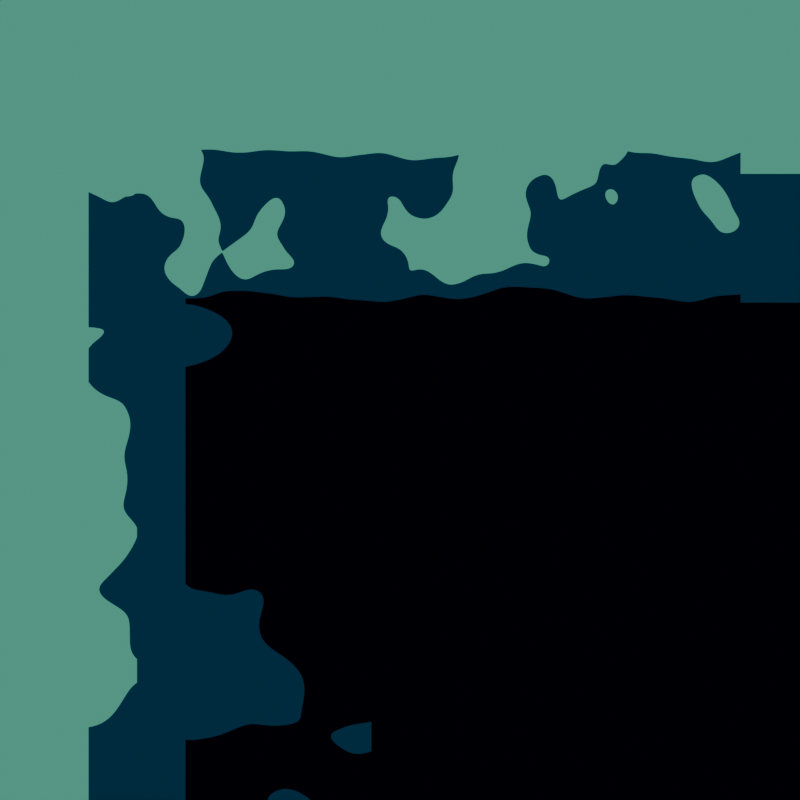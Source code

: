 # Source: brick.blend  (saved by Blender 4.0.36; exported with 4.5.12 LTS)
import bpy
from mathutils import Matrix  # noqa: F401  (used for matrix-valued properties, if any)

bpy.ops.wm.read_factory_settings(use_empty=True)
scene = bpy.context.scene
scene.name = 'Scene'

# ---- collections
col_collection = bpy.data.collections.new('Collection'); scene.collection.children.link(col_collection)

# ---- materials (node trees are filled in below, after node groups)
mat_topground = bpy.data.materials.new('TopGround')
mat_topground.alpha_threshold = 0.0
mat_topground.use_transparent_shadow = False
mat_topground.roughness = 0.5
mat_topground.line_color = (0.0, 0.0, 0.0, 1.0)
mat_bottomground = bpy.data.materials.new('BottomGround')
mat_bottomground.use_transparent_shadow = False
mat_cornerground = bpy.data.materials.new('CornerGround')
mat_cornerground.alpha_threshold = 0.0
mat_cornerground.use_transparent_shadow = False
mat_cornerground.roughness = 0.5
mat_cornerground.line_color = (0.0, 0.0, 0.0, 1.0)
mat_sideground = bpy.data.materials.new('SideGround')
mat_sideground.alpha_threshold = 0.0
mat_sideground.use_transparent_shadow = False
mat_sideground.roughness = 0.5
mat_sideground.line_color = (0.0, 0.0, 0.0, 1.0)
mat_cornerground_001 = bpy.data.materials.new('CornerGround.001')
mat_cornerground_001.alpha_threshold = 0.0
mat_cornerground_001.use_transparent_shadow = False
mat_cornerground_001.roughness = 0.5
mat_cornerground_001.line_color = (0.0, 0.0, 0.0, 1.0)

# ---- material node trees
mat_topground.use_nodes = True; mat_topground.node_tree.nodes.clear()
_N = mat_topground.node_tree.nodes; _L = mat_topground.node_tree.links
n0 = _N.new('ShaderNodeTexNoise'); n0.name = 'Noise Texture.002'; n0.location = (383, -1597)
n0.inputs[2].default_value = 2.24
n1 = _N.new('ShaderNodeMapping'); n1.name = 'Mapping.005'; n1.location = (203, -1637)
n1.inputs[1].default_value = (0.0, 2.43, -1.08)
n2 = _N.new('ShaderNodeTexCoord'); n2.name = 'Texture Coordinate.005'; n2.location = (23, -1637)
n3 = _N.new('ShaderNodeValToRGB'); n3.name = 'Color Ramp.003'; n3.location = (739, -1509)
n3.color_ramp.interpolation = 'CONSTANT'
while len(n3.color_ramp.elements) > 1: n3.color_ramp.elements.remove(n3.color_ramp.elements[-1])
n3.color_ramp.elements[0].position = 0.0; n3.color_ramp.elements[0].color = (1.0, 1.0, 1.0, 1.0)
_e = n3.color_ramp.elements.new(0.4145); _e.color = (0.0, 0.0, 0.0, 1.0)
n4 = _N.new('ShaderNodeTexWave'); n4.name = 'Wave Texture.001'; n4.location = (561, -1088)
n4.bands_direction = 'Z'
n4.inputs[1].default_value = 0.1
n5 = _N.new('ShaderNodeMix'); n5.name = 'Mix.004'; n5.location = (332, -1167)
n5.data_type = 'RGBA'
n6 = _N.new('ShaderNodeTexNoise'); n6.name = 'Noise Texture.003'; n6.location = (116, -1340)
n7 = _N.new('ShaderNodeTexCoord'); n7.name = 'Texture Coordinate.006'; n7.location = (-607, -986)
n8 = _N.new('ShaderNodeMapping'); n8.name = 'Mapping.006'; n8.location = (-427, -986)
n9 = _N.new('ShaderNodeMapping'); n9.name = 'Mapping.007'; n9.location = (-857, -1411)
n9.inputs[1].default_value = (0.0, -0.92, 0.07)
n10 = _N.new('ShaderNodeTexCoord'); n10.name = 'Texture Coordinate.007'; n10.location = (-1037, -1411)
n11 = _N.new('ShaderNodeMapping'); n11.name = 'Mapping.008'; n11.location = (-850, -1792)
n11.inputs[1].default_value = (0.0, -1.18, 0.07)
n12 = _N.new('ShaderNodeTexCoord'); n12.name = 'Texture Coordinate.008'; n12.location = (-1030, -1792)
n13 = _N.new('ShaderNodeTexChecker'); n13.name = 'Checker Texture.003'; n13.location = (-670, -1752)
n13.inputs[2].default_value = (0.0, 0.0, 0.0, 1.0)
n13.inputs[3].default_value = 0.92
n14 = _N.new('ShaderNodeMix'); n14.name = 'Mix.005'; n14.location = (-421, -1465)
n14.data_type = 'RGBA'
n14.blend_type = 'MULTIPLY'
n14.inputs[0].default_value = 1.0
n15 = _N.new('ShaderNodeVectorMath'); n15.name = 'Vector Math.001'; n15.location = (-58, -1240)
n15.operation = 'MULTIPLY'
n16 = _N.new('ShaderNodeValue'); n16.name = 'Value.001'; n16.location = (-232, -1260)
n16.outputs[0].default_value = 0.063
n17 = _N.new('ShaderNodeTexChecker'); n17.name = 'Checker Texture.002'; n17.location = (-677, -1371)
n17.inputs[2].default_value = (0.0, 0.0, 0.0, 1.0)
n17.inputs[3].default_value = 0.92
n18 = _N.new('ShaderNodeTexNoise'); n18.name = 'Noise Texture'; n18.location = (279, -528)
n19 = _N.new('ShaderNodeMapping'); n19.name = 'Mapping.001'; n19.location = (99, -568)
n19.inputs[1].default_value = (0.0, 0.08, -0.34)
n20 = _N.new('ShaderNodeTexCoord'); n20.name = 'Texture Coordinate.001'; n20.location = (-81, -568)
n21 = _N.new('ShaderNodeValToRGB'); n21.name = 'Color Ramp.001'; n21.location = (635, -440)
n21.color_ramp.interpolation = 'CONSTANT'
while len(n21.color_ramp.elements) > 1: n21.color_ramp.elements.remove(n21.color_ramp.elements[-1])
n21.color_ramp.elements[0].position = 0.0; n21.color_ramp.elements[0].color = (1.0, 1.0, 1.0, 1.0)
_e = n21.color_ramp.elements.new(0.4618); _e.color = (0.0, 0.0, 0.0, 1.0)
n22 = _N.new('ShaderNodeTexWave'); n22.name = 'Wave Texture'; n22.location = (457, -19)
n22.bands_direction = 'Z'
n22.inputs[1].default_value = 0.1
n23 = _N.new('ShaderNodeMix'); n23.name = 'Mix.002'; n23.location = (228, -98)
n23.data_type = 'RGBA'
n24 = _N.new('ShaderNodeTexNoise'); n24.name = 'Noise Texture.001'; n24.location = (12, -271)
n25 = _N.new('ShaderNodeTexCoord'); n25.name = 'Texture Coordinate.002'; n25.location = (-711, 83)
n26 = _N.new('ShaderNodeMapping'); n26.name = 'Mapping.002'; n26.location = (-531, 83)
n27 = _N.new('ShaderNodeMapping'); n27.name = 'Mapping.003'; n27.location = (-961, -342)
n27.inputs[1].default_value = (0.0, -0.92, 0.07)
n28 = _N.new('ShaderNodeTexCoord'); n28.name = 'Texture Coordinate.003'; n28.location = (-1141, -342)
n29 = _N.new('ShaderNodeTexChecker'); n29.name = 'Checker Texture'; n29.location = (-781, -302)
n29.inputs[2].default_value = (0.0, 0.0, 0.0, 1.0)
n29.inputs[3].default_value = 0.92
n30 = _N.new('ShaderNodeMapping'); n30.name = 'Mapping.004'; n30.location = (-954, -723)
n30.inputs[1].default_value = (0.0, -1.18, 0.07)
n31 = _N.new('ShaderNodeTexCoord'); n31.name = 'Texture Coordinate.004'; n31.location = (-1134, -723)
n32 = _N.new('ShaderNodeTexChecker'); n32.name = 'Checker Texture.001'; n32.location = (-774, -683)
n32.inputs[2].default_value = (0.0, 0.0, 0.0, 1.0)
n32.inputs[3].default_value = 0.92
n33 = _N.new('ShaderNodeMix'); n33.name = 'Mix.003'; n33.location = (-525, -396)
n33.data_type = 'RGBA'
n33.blend_type = 'MULTIPLY'
n33.inputs[0].default_value = 1.0
n34 = _N.new('ShaderNodeVectorMath'); n34.name = 'Vector Math'; n34.location = (-162, -171)
n34.operation = 'MULTIPLY'
n35 = _N.new('ShaderNodeValue'); n35.name = 'Value'; n35.location = (-336, -191)
n35.outputs[0].default_value = 0.133
n36 = _N.new('ShaderNodeValToRGB'); n36.name = 'Color Ramp.002'; n36.location = (987, 251)
n36.color_ramp.interpolation = 'CONSTANT'
while len(n36.color_ramp.elements) > 1: n36.color_ramp.elements.remove(n36.color_ramp.elements[-1])
n36.color_ramp.elements[0].position = 0.0; n36.color_ramp.elements[0].color = (0.0, 0.0, 0.0, 1.0)
_e = n36.color_ramp.elements.new(0.3345); _e.color = (1.0, 1.0, 1.0, 1.0)
n37 = _N.new('ShaderNodeValToRGB'); n37.name = 'Color Ramp'; n37.location = (744, -63)
n37.color_ramp.interpolation = 'CONSTANT'
while len(n37.color_ramp.elements) > 1: n37.color_ramp.elements.remove(n37.color_ramp.elements[-1])
n37.color_ramp.elements[0].position = 0.0; n37.color_ramp.elements[0].color = (0.0, 0.0, 0.0, 1.0)
_e = n37.color_ramp.elements.new(0.4909); _e.color = (1.0, 1.0, 1.0, 1.0)
n38 = _N.new('ShaderNodeMix'); n38.name = 'Mix'; n38.location = (1073, -195)
n38.data_type = 'RGBA'
n38.blend_type = 'ADD'
n38.clamp_result = True
n38.inputs[0].default_value = 1.0
n39 = _N.new('ShaderNodeMix'); n39.name = 'Mix.008'; n39.location = (1798, 99)
n39.data_type = 'RGBA'
n39.blend_type = 'MULTIPLY'
n39.inputs[0].default_value = 1.0
n39.inputs[7].default_value = (0.07037, 0.3278, 0.2345, 1.0)
n40 = _N.new('ShaderNodeMix'); n40.name = 'Mix.001'; n40.location = (1440, 124)
n40.data_type = 'RGBA'
n40.blend_type = 'MULTIPLY'
n40.inputs[0].default_value = 1.0
n41 = _N.new('ShaderNodeOutputMaterial'); n41.name = 'Material Output'; n41.location = (2829, -481)
n42 = _N.new('ShaderNodeMix'); n42.name = 'Mix.010'; n42.location = (2506, -547)
n42.data_type = 'RGBA'
n43 = _N.new('ShaderNodeMix'); n43.name = 'Mix.011'; n43.location = (2147, -745)
n43.data_type = 'RGBA'
n43.inputs[6].default_value = (0.001518, 0.0, 0.006048, 1.0)
n44 = _N.new('ShaderNodeMix'); n44.name = 'Mix.009'; n44.location = (1833, -864)
n44.data_type = 'RGBA'
n44.blend_type = 'MULTIPLY'
n44.inputs[0].default_value = 1.0
n44.inputs[7].default_value = (0.0, 0.02956, 0.06847, 1.0)
n45 = _N.new('ShaderNodeValToRGB'); n45.name = 'Color Ramp.004'; n45.location = (1076, -621)
n45.color_ramp.interpolation = 'CONSTANT'
while len(n45.color_ramp.elements) > 1: n45.color_ramp.elements.remove(n45.color_ramp.elements[-1])
n45.color_ramp.elements[0].position = 0.0; n45.color_ramp.elements[0].color = (0.0, 0.0, 0.0, 1.0)
_e = n45.color_ramp.elements.new(0.09818); _e.color = (1.0, 1.0, 1.0, 1.0)
n46 = _N.new('ShaderNodeValToRGB'); n46.name = 'Color Ramp.005'; n46.location = (912, -1059)
n46.color_ramp.interpolation = 'CONSTANT'
while len(n46.color_ramp.elements) > 1: n46.color_ramp.elements.remove(n46.color_ramp.elements[-1])
n46.color_ramp.elements[0].position = 0.0; n46.color_ramp.elements[0].color = (0.0, 0.0, 0.0, 1.0)
_e = n46.color_ramp.elements.new(0.2982); _e.color = (1.0, 1.0, 1.0, 1.0)
n47 = _N.new('ShaderNodeMix'); n47.name = 'Mix.006'; n47.location = (1309, -1189)
n47.data_type = 'RGBA'
n47.blend_type = 'ADD'
n47.clamp_result = True
n47.inputs[0].default_value = 1.0
n48 = _N.new('ShaderNodeMix'); n48.name = 'Mix.007'; n48.location = (1542, -704)
n48.data_type = 'RGBA'
n48.blend_type = 'MULTIPLY'
n48.inputs[0].default_value = 1.0
_L.new(n22.outputs[0], n37.inputs[0])
_L.new(n18.outputs[0], n21.inputs[0])
_L.new(n22.outputs[0], n36.inputs[0])
_L.new(n36.outputs[0], n40.inputs[6])
_L.new(n37.outputs[0], n38.inputs[6])
_L.new(n21.outputs[0], n38.inputs[7])
_L.new(n38.outputs[2], n40.inputs[7])
_L.new(n19.outputs[0], n18.inputs[0])
_L.new(n20.outputs[0], n19.inputs[0])
_L.new(n25.outputs[0], n26.inputs[0])
_L.new(n26.outputs[0], n23.inputs[4])
_L.new(n24.outputs[0], n23.inputs[7])
_L.new(n26.outputs[0], n23.inputs[6])
_L.new(n23.outputs[2], n22.inputs[0])
_L.new(n27.outputs[0], n29.inputs[0])
_L.new(n28.outputs[0], n27.inputs[0])
_L.new(n30.outputs[0], n32.inputs[0])
_L.new(n31.outputs[0], n30.inputs[0])
_L.new(n29.outputs[0], n33.inputs[6])
_L.new(n32.outputs[0], n33.inputs[7])
_L.new(n33.outputs[2], n34.inputs[1])
_L.new(n35.outputs[0], n34.inputs[0])
_L.new(n34.outputs[0], n23.inputs[0])
_L.new(n4.outputs[0], n46.inputs[0])
_L.new(n0.outputs[0], n3.inputs[0])
_L.new(n4.outputs[0], n45.inputs[0])
_L.new(n45.outputs[0], n48.inputs[6])
_L.new(n46.outputs[0], n47.inputs[6])
_L.new(n3.outputs[0], n47.inputs[7])
_L.new(n47.outputs[2], n48.inputs[7])
_L.new(n1.outputs[0], n0.inputs[0])
_L.new(n2.outputs[0], n1.inputs[0])
_L.new(n7.outputs[0], n8.inputs[0])
_L.new(n8.outputs[0], n5.inputs[4])
_L.new(n6.outputs[0], n5.inputs[7])
_L.new(n8.outputs[0], n5.inputs[6])
_L.new(n5.outputs[2], n4.inputs[0])
_L.new(n9.outputs[0], n17.inputs[0])
_L.new(n10.outputs[0], n9.inputs[0])
_L.new(n11.outputs[0], n13.inputs[0])
_L.new(n12.outputs[0], n11.inputs[0])
_L.new(n17.outputs[0], n14.inputs[6])
_L.new(n13.outputs[0], n14.inputs[7])
_L.new(n14.outputs[2], n15.inputs[1])
_L.new(n16.outputs[0], n15.inputs[0])
_L.new(n15.outputs[0], n5.inputs[0])
_L.new(n40.outputs[2], n39.inputs[6])
_L.new(n48.outputs[2], n44.inputs[6])
_L.new(n43.outputs[2], n42.inputs[6])
_L.new(n39.outputs[2], n42.inputs[7])
_L.new(n40.outputs[2], n42.inputs[0])
_L.new(n42.outputs[2], n41.inputs[0])
_L.new(n44.outputs[2], n43.inputs[7])
_L.new(n48.outputs[2], n43.inputs[0])
n41.is_active_output = True
mat_bottomground.use_nodes = True; mat_bottomground.node_tree.nodes.clear()
_N = mat_bottomground.node_tree.nodes; _L = mat_bottomground.node_tree.links
n0 = _N.new('ShaderNodeOutputMaterial'); n0.name = 'Material Output'; n0.location = (300, 300)
n1 = _N.new('ShaderNodeValToRGB'); n1.name = 'Color Ramp'; n1.location = (-8, 339)
n1.color_ramp.interpolation = 'CONSTANT'
while len(n1.color_ramp.elements) > 1: n1.color_ramp.elements.remove(n1.color_ramp.elements[-1])
n1.color_ramp.elements[0].position = 0.0; n1.color_ramp.elements[0].color = (0.001518, 0.0, 0.006048, 1.0)
_e = n1.color_ramp.elements.new(1.0); _e.color = (1.0, 1.0, 1.0, 1.0)
n0.is_active_output = True
mat_cornerground.use_nodes = True; mat_cornerground.node_tree.nodes.clear()
_N = mat_cornerground.node_tree.nodes; _L = mat_cornerground.node_tree.links
n0 = _N.new('ShaderNodeOutputMaterial'); n0.name = 'Material Output'; n0.location = (4035, -1201)
n1 = _N.new('ShaderNodeTexNoise'); n1.name = 'Noise Texture'; n1.location = (279, -528)
n2 = _N.new('ShaderNodeMapping'); n2.name = 'Mapping.001'; n2.location = (99, -568)
n2.inputs[1].default_value = (0.0, 0.08, -0.34)
n3 = _N.new('ShaderNodeTexCoord'); n3.name = 'Texture Coordinate.001'; n3.location = (-81, -568)
n4 = _N.new('ShaderNodeTexWave'); n4.name = 'Wave Texture'; n4.location = (457, -19)
n4.bands_direction = 'Z'
n4.inputs[1].default_value = 0.1
n5 = _N.new('ShaderNodeMix'); n5.name = 'Mix.002'; n5.location = (228, -98)
n5.data_type = 'RGBA'
n6 = _N.new('ShaderNodeTexNoise'); n6.name = 'Noise Texture.001'; n6.location = (12, -271)
n7 = _N.new('ShaderNodeTexCoord'); n7.name = 'Texture Coordinate.002'; n7.location = (-711, 83)
n8 = _N.new('ShaderNodeMapping'); n8.name = 'Mapping.002'; n8.location = (-531, 83)
n9 = _N.new('ShaderNodeMapping'); n9.name = 'Mapping.003'; n9.location = (-961, -342)
n9.inputs[1].default_value = (0.0, -0.92, 0.07)
n10 = _N.new('ShaderNodeTexCoord'); n10.name = 'Texture Coordinate.003'; n10.location = (-1141, -342)
n11 = _N.new('ShaderNodeTexChecker'); n11.name = 'Checker Texture'; n11.location = (-781, -302)
n11.inputs[2].default_value = (0.0, 0.0, 0.0, 1.0)
n11.inputs[3].default_value = 0.92
n12 = _N.new('ShaderNodeMix'); n12.name = 'Mix.003'; n12.location = (-525, -396)
n12.data_type = 'RGBA'
n12.blend_type = 'MULTIPLY'
n12.inputs[0].default_value = 1.0
n13 = _N.new('ShaderNodeVectorMath'); n13.name = 'Vector Math'; n13.location = (-162, -171)
n13.operation = 'MULTIPLY'
n14 = _N.new('ShaderNodeValue'); n14.name = 'Value'; n14.location = (-336, -191)
n14.outputs[0].default_value = 0.133
n15 = _N.new('ShaderNodeValToRGB'); n15.name = 'Color Ramp.002'; n15.location = (987, 251)
n15.color_ramp.interpolation = 'CONSTANT'
while len(n15.color_ramp.elements) > 1: n15.color_ramp.elements.remove(n15.color_ramp.elements[-1])
n15.color_ramp.elements[0].position = 0.0; n15.color_ramp.elements[0].color = (0.0, 0.0, 0.0, 1.0)
_e = n15.color_ramp.elements.new(0.3345); _e.color = (1.0, 1.0, 1.0, 1.0)
n16 = _N.new('ShaderNodeValToRGB'); n16.name = 'Color Ramp'; n16.location = (744, -63)
n16.color_ramp.interpolation = 'CONSTANT'
while len(n16.color_ramp.elements) > 1: n16.color_ramp.elements.remove(n16.color_ramp.elements[-1])
n16.color_ramp.elements[0].position = 0.0; n16.color_ramp.elements[0].color = (0.0, 0.0, 0.0, 1.0)
_e = n16.color_ramp.elements.new(0.4909); _e.color = (1.0, 1.0, 1.0, 1.0)
n17 = _N.new('ShaderNodeMix'); n17.name = 'Mix'; n17.location = (1073, -195)
n17.data_type = 'RGBA'
n17.blend_type = 'ADD'
n17.clamp_result = True
n17.inputs[0].default_value = 1.0
n18 = _N.new('ShaderNodeMapping'); n18.name = 'Mapping.004'; n18.location = (-954, -723)
n18.inputs[1].default_value = (0.0, -1.18, 0.07)
n19 = _N.new('ShaderNodeTexCoord'); n19.name = 'Texture Coordinate.004'; n19.location = (-1134, -723)
n20 = _N.new('ShaderNodeTexChecker'); n20.name = 'Checker Texture.001'; n20.location = (-774, -683)
n20.inputs[2].default_value = (0.0, 0.0, 0.0, 1.0)
n20.inputs[3].default_value = 0.92
n21 = _N.new('ShaderNodeMix'); n21.name = 'Mix.001'; n21.location = (1673, 173)
n21.data_type = 'RGBA'
n21.blend_type = 'MULTIPLY'
n21.inputs[0].default_value = 1.0
n22 = _N.new('ShaderNodeMix'); n22.name = 'Mix.008'; n22.location = (2444, 246)
n22.data_type = 'RGBA'
n22.blend_type = 'MULTIPLY'
n22.inputs[0].default_value = 1.0
n22.inputs[7].default_value = (0.07037, 0.3278, 0.2345, 1.0)
n23 = _N.new('ShaderNodeMix'); n23.name = 'Mix.012'; n23.location = (2196, -44)
n23.data_type = 'RGBA'
n23.blend_type = 'ADD'
n23.clamp_result = True
n23.inputs[0].default_value = 1.0
n24 = _N.new('ShaderNodeMapping'); n24.name = 'Mapping.009'; n24.location = (1165, -484)
n24.inputs[1].default_value = (0.0, -1.2, 0.07)
n25 = _N.new('ShaderNodeTexCoord'); n25.name = 'Texture Coordinate.009'; n25.location = (985, -484)
n26 = _N.new('ShaderNodeValToRGB'); n26.name = 'Color Ramp.001'; n26.location = (635, -440)
n26.color_ramp.interpolation = 'CONSTANT'
while len(n26.color_ramp.elements) > 1: n26.color_ramp.elements.remove(n26.color_ramp.elements[-1])
n26.color_ramp.elements[0].position = 0.0; n26.color_ramp.elements[0].color = (1.0, 1.0, 1.0, 1.0)
_e = n26.color_ramp.elements.new(0.4618); _e.color = (0.0, 0.0, 0.0, 1.0)
n27 = _N.new('ShaderNodeTexCoord'); n27.name = 'Texture Coordinate.011'; n27.location = (950, -1619)
n28 = _N.new('ShaderNodeTexNoise'); n28.name = 'Noise Texture.004'; n28.location = (895, -1362)
n28.inputs[2].default_value = 2.98
n29 = _N.new('ShaderNodeMix'); n29.name = 'Mix.014'; n29.location = (1780, -1219)
n29.data_type = 'RGBA'
n29.blend_type = 'MULTIPLY'
n29.clamp_result = True
n29.inputs[0].default_value = 1.0
n30 = _N.new('ShaderNodeTexCoord'); n30.name = 'Texture Coordinate.012'; n30.location = (-78, -925)
n31 = _N.new('ShaderNodeMapping'); n31.name = 'Mapping.012'; n31.location = (102, -925)
n31.inputs[1].default_value = (0.0, -2.11, 0.04)
n31.inputs[2].default_value = (1.571, 0.0, 0.0)
n32 = _N.new('ShaderNodeTexChecker'); n32.name = 'Checker Texture.007'; n32.location = (327, -924)
n32.inputs[1].default_value = (1.0, 1.0, 1.0, 1.0)
n32.inputs[2].default_value = (0.0, 0.0, 0.0, 1.0)
n32.inputs[3].default_value = 0.92
n33 = _N.new('ShaderNodeTexCoord'); n33.name = 'Texture Coordinate'; n33.location = (37, -1689)
n34 = _N.new('ShaderNodeTexCoord'); n34.name = 'Texture Coordinate.013'; n34.location = (-78, -1299)
n35 = _N.new('ShaderNodeMapping'); n35.name = 'Mapping.013'; n35.location = (102, -1299)
n35.inputs[1].default_value = (0.0, -0.16, 0.04)
n35.inputs[2].default_value = (1.571, 0.0, 0.0)
n36 = _N.new('ShaderNodeTexChecker'); n36.name = 'Checker Texture.008'; n36.location = (327, -1297)
n36.inputs[1].default_value = (1.0, 1.0, 1.0, 1.0)
n36.inputs[2].default_value = (0.0, 0.0, 0.0, 1.0)
n36.inputs[3].default_value = 0.92
n37 = _N.new('ShaderNodeVectorMath'); n37.name = 'Vector Math.002'; n37.location = (1058, -858)
n37.operation = 'MULTIPLY'
n38 = _N.new('ShaderNodeValue'); n38.name = 'Value.002'; n38.location = (839, -1048)
n38.outputs[0].default_value = 0.1
n39 = _N.new('ShaderNodeMix'); n39.name = 'Mix.016'; n39.location = (584, -1056)
n39.data_type = 'RGBA'
n39.blend_type = 'MULTIPLY'
n39.clamp_result = True
n39.inputs[0].default_value = 1.0
n40 = _N.new('ShaderNodeMix'); n40.name = 'Mix.017'; n40.location = (1532, -449)
n40.data_type = 'RGBA'
n40.clamp_factor = False
n40.inputs[0].default_value = 0.0
n41 = _N.new('ShaderNodeTexChecker'); n41.name = 'Checker Texture.004'; n41.location = (1729, -403)
n41.inputs[1].default_value = (0.0, 0.0, 0.0, 1.0)
n41.inputs[2].default_value = (1.0, 1.0, 1.0, 1.0)
n41.inputs[3].default_value = 0.92
n42 = _N.new('ShaderNodeTexNoise'); n42.name = 'Noise Texture.006'; n42.location = (1367, -698)
n43 = _N.new('ShaderNodeTexChecker'); n43.name = 'Checker Texture.006'; n43.location = (1354, -1551)
n43.inputs[1].default_value = (0.0, 0.0, 0.0, 1.0)
n43.inputs[2].default_value = (1.0, 1.0, 1.0, 1.0)
n43.inputs[3].default_value = 0.92
n44 = _N.new('ShaderNodeValToRGB'); n44.name = 'Color Ramp.006'; n44.location = (1120, -1352)
n44.color_ramp.interpolation = 'CONSTANT'
while len(n44.color_ramp.elements) > 1: n44.color_ramp.elements.remove(n44.color_ramp.elements[-1])
n44.color_ramp.elements[0].position = 0.0; n44.color_ramp.elements[0].color = (0.0, 0.0, 0.0, 1.0)
_e = n44.color_ramp.elements.new(0.5491); _e.color = (1.0, 1.0, 1.0, 1.0)
n45 = _N.new('ShaderNodeMapping'); n45.name = 'Mapping.011'; n45.location = (1130, -1619)
n45.inputs[1].default_value = (0.0, -1.26, 0.07)
n46 = _N.new('ShaderNodeMix'); n46.name = 'Mix.015'; n46.location = (1996, -433)
n46.data_type = 'RGBA'
n46.blend_type = 'ADD'
n46.clamp_result = True
n46.inputs[0].default_value = 1.0
n47 = _N.new('ShaderNodeMapping'); n47.name = 'Mapping'; n47.location = (363, -1677)
n47.inputs[1].default_value = (0.0, 4.16, -0.51)
n47.inputs[3].default_value = (1.0, 1.0, 1.23)
n48 = _N.new('ShaderNodeTexNoise'); n48.name = 'Noise Texture.002'; n48.location = (-38, -2959)
n49 = _N.new('ShaderNodeMapping'); n49.name = 'Mapping.005'; n49.location = (-218, -2999)
n49.inputs[1].default_value = (0.0, 0.08, -0.34)
n50 = _N.new('ShaderNodeTexCoord'); n50.name = 'Texture Coordinate.005'; n50.location = (-398, -2999)
n51 = _N.new('ShaderNodeMix'); n51.name = 'Mix.004'; n51.location = (-88, -2529)
n51.data_type = 'RGBA'
n52 = _N.new('ShaderNodeTexNoise'); n52.name = 'Noise Texture.003'; n52.location = (-305, -2702)
n53 = _N.new('ShaderNodeTexCoord'); n53.name = 'Texture Coordinate.006'; n53.location = (-1028, -2348)
n54 = _N.new('ShaderNodeMapping'); n54.name = 'Mapping.006'; n54.location = (-848, -2348)
n55 = _N.new('ShaderNodeMapping'); n55.name = 'Mapping.007'; n55.location = (-1278, -2773)
n55.inputs[1].default_value = (0.0, -0.92, 0.07)
n56 = _N.new('ShaderNodeTexCoord'); n56.name = 'Texture Coordinate.007'; n56.location = (-1458, -2773)
n57 = _N.new('ShaderNodeTexChecker'); n57.name = 'Checker Texture.002'; n57.location = (-1098, -2733)
n57.inputs[2].default_value = (0.0, 0.0, 0.0, 1.0)
n57.inputs[3].default_value = 0.92
n58 = _N.new('ShaderNodeMix'); n58.name = 'Mix.005'; n58.location = (-841, -2828)
n58.data_type = 'RGBA'
n58.blend_type = 'MULTIPLY'
n58.inputs[0].default_value = 1.0
n59 = _N.new('ShaderNodeVectorMath'); n59.name = 'Vector Math.001'; n59.location = (-478, -2603)
n59.operation = 'MULTIPLY'
n60 = _N.new('ShaderNodeValue'); n60.name = 'Value.001'; n60.location = (-652, -2623)
n60.outputs[0].default_value = 0.133
n61 = _N.new('ShaderNodeValToRGB'); n61.name = 'Color Ramp.003'; n61.location = (671, -2180)
n61.color_ramp.interpolation = 'CONSTANT'
while len(n61.color_ramp.elements) > 1: n61.color_ramp.elements.remove(n61.color_ramp.elements[-1])
n61.color_ramp.elements[0].position = 0.0; n61.color_ramp.elements[0].color = (0.0, 0.0, 0.0, 1.0)
_e = n61.color_ramp.elements.new(0.3345); _e.color = (1.0, 1.0, 1.0, 1.0)
n62 = _N.new('ShaderNodeMapping'); n62.name = 'Mapping.008'; n62.location = (-1271, -3154)
n62.inputs[1].default_value = (0.0, -1.18, 0.07)
n63 = _N.new('ShaderNodeTexCoord'); n63.name = 'Texture Coordinate.008'; n63.location = (-1451, -3154)
n64 = _N.new('ShaderNodeTexChecker'); n64.name = 'Checker Texture.003'; n64.location = (-1091, -3114)
n64.inputs[2].default_value = (0.0, 0.0, 0.0, 1.0)
n64.inputs[3].default_value = 0.92
n65 = _N.new('ShaderNodeMapping'); n65.name = 'Mapping.010'; n65.location = (849, -2916)
n65.inputs[1].default_value = (0.0, -1.32, 0.07)
n66 = _N.new('ShaderNodeTexCoord'); n66.name = 'Texture Coordinate.010'; n66.location = (669, -2916)
n67 = _N.new('ShaderNodeTexCoord'); n67.name = 'Texture Coordinate.014'; n67.location = (633, -4051)
n68 = _N.new('ShaderNodeTexNoise'); n68.name = 'Noise Texture.005'; n68.location = (578, -3793)
n68.inputs[2].default_value = 3.18
n69 = _N.new('ShaderNodeTexCoord'); n69.name = 'Texture Coordinate.015'; n69.location = (-394, -3356)
n70 = _N.new('ShaderNodeMapping'); n70.name = 'Mapping.014'; n70.location = (-214, -3356)
n70.inputs[1].default_value = (0.0, -2.11, 0.04)
n70.inputs[2].default_value = (1.571, 0.0, 0.0)
n71 = _N.new('ShaderNodeTexChecker'); n71.name = 'Checker Texture.009'; n71.location = (10, -3355)
n71.inputs[1].default_value = (1.0, 1.0, 1.0, 1.0)
n71.inputs[2].default_value = (0.0, 0.0, 0.0, 1.0)
n71.inputs[3].default_value = 0.92
n72 = _N.new('ShaderNodeTexCoord'); n72.name = 'Texture Coordinate.016'; n72.location = (-280, -4121)
n73 = _N.new('ShaderNodeTexCoord'); n73.name = 'Texture Coordinate.017'; n73.location = (-394, -3730)
n74 = _N.new('ShaderNodeMapping'); n74.name = 'Mapping.015'; n74.location = (-214, -3730)
n74.inputs[1].default_value = (0.0, -0.16, 0.04)
n74.inputs[2].default_value = (1.571, 0.0, 0.0)
n75 = _N.new('ShaderNodeTexChecker'); n75.name = 'Checker Texture.010'; n75.location = (11, -3729)
n75.inputs[1].default_value = (1.0, 1.0, 1.0, 1.0)
n75.inputs[2].default_value = (0.0, 0.0, 0.0, 1.0)
n75.inputs[3].default_value = 0.92
n76 = _N.new('ShaderNodeVectorMath'); n76.name = 'Vector Math.003'; n76.location = (742, -3289)
n76.operation = 'MULTIPLY'
n77 = _N.new('ShaderNodeValue'); n77.name = 'Value.003'; n77.location = (523, -3480)
n77.outputs[0].default_value = 0.1
n78 = _N.new('ShaderNodeMix'); n78.name = 'Mix.019'; n78.location = (268, -3488)
n78.data_type = 'RGBA'
n78.blend_type = 'MULTIPLY'
n78.clamp_result = True
n78.inputs[0].default_value = 1.0
n79 = _N.new('ShaderNodeMix'); n79.name = 'Mix.020'; n79.location = (1215, -2881)
n79.data_type = 'RGBA'
n79.clamp_factor = False
n79.inputs[0].default_value = 0.0
n80 = _N.new('ShaderNodeTexChecker'); n80.name = 'Checker Texture.005'; n80.location = (1412, -2835)
n80.inputs[1].default_value = (0.0, 0.0, 0.0, 1.0)
n80.inputs[2].default_value = (1.0, 1.0, 1.0, 1.0)
n80.inputs[3].default_value = 0.92
n81 = _N.new('ShaderNodeTexNoise'); n81.name = 'Noise Texture.007'; n81.location = (1051, -3130)
n82 = _N.new('ShaderNodeMapping'); n82.name = 'Mapping.016'; n82.location = (813, -4051)
n82.inputs[1].default_value = (0.0, -1.55, 0.07)
n83 = _N.new('ShaderNodeMapping'); n83.name = 'Mapping.017'; n83.location = (47, -4109)
n83.inputs[1].default_value = (0.0, 3.27, -0.29)
n83.inputs[3].default_value = (1.0, 1.0, 1.23)
n84 = _N.new('ShaderNodeValToRGB'); n84.name = 'Color Ramp.007'; n84.location = (806, -3783)
n84.color_ramp.interpolation = 'CONSTANT'
while len(n84.color_ramp.elements) > 1: n84.color_ramp.elements.remove(n84.color_ramp.elements[-1])
n84.color_ramp.elements[0].position = 0.0; n84.color_ramp.elements[0].color = (0.0, 0.0, 0.0, 1.0)
_e = n84.color_ramp.elements.new(0.5455); _e.color = (1.0, 1.0, 1.0, 1.0)
n85 = _N.new('ShaderNodeTexChecker'); n85.name = 'Checker Texture.011'; n85.location = (1038, -3983)
n85.inputs[1].default_value = (0.0, 0.0, 0.0, 1.0)
n85.inputs[2].default_value = (1.0, 1.0, 1.0, 1.0)
n85.inputs[3].default_value = 0.92
n86 = _N.new('ShaderNodeMix'); n86.name = 'Mix.018'; n86.location = (1463, -3651)
n86.data_type = 'RGBA'
n86.blend_type = 'MULTIPLY'
n86.clamp_result = True
n86.inputs[0].default_value = 1.0
n87 = _N.new('ShaderNodeMix'); n87.name = 'Mix.021'; n87.location = (1680, -2864)
n87.data_type = 'RGBA'
n87.blend_type = 'ADD'
n87.clamp_result = True
n87.inputs[0].default_value = 1.0
n88 = _N.new('ShaderNodeMix'); n88.name = 'Mix.011'; n88.location = (2963, -1941)
n88.data_type = 'RGBA'
n88.inputs[6].default_value = (0.0003035, 0.0, 0.003035, 1.0)
n89 = _N.new('ShaderNodeTexWave'); n89.name = 'Wave Texture.001'; n89.location = (140, -2450)
n89.bands_direction = 'Z'
n89.inputs[1].default_value = 0.1
n90 = _N.new('ShaderNodeValToRGB'); n90.name = 'Color Ramp.004'; n90.location = (427, -2494)
n90.color_ramp.interpolation = 'CONSTANT'
while len(n90.color_ramp.elements) > 1: n90.color_ramp.elements.remove(n90.color_ramp.elements[-1])
n90.color_ramp.elements[0].position = 0.0; n90.color_ramp.elements[0].color = (0.0, 0.0, 0.0, 1.0)
_e = n90.color_ramp.elements.new(0.3018); _e.color = (1.0, 1.0, 1.0, 1.0)
n91 = _N.new('ShaderNodeValToRGB'); n91.name = 'Color Ramp.005'; n91.location = (318, -2871)
n91.color_ramp.interpolation = 'CONSTANT'
while len(n91.color_ramp.elements) > 1: n91.color_ramp.elements.remove(n91.color_ramp.elements[-1])
n91.color_ramp.elements[0].position = 0.0; n91.color_ramp.elements[0].color = (1.0, 1.0, 1.0, 1.0)
_e = n91.color_ramp.elements.new(0.4618); _e.color = (0.0, 0.0, 0.0, 1.0)
n92 = _N.new('ShaderNodeMix'); n92.name = 'Mix.006'; n92.location = (756, -2626)
n92.data_type = 'RGBA'
n92.blend_type = 'ADD'
n92.clamp_result = True
n92.inputs[0].default_value = 1.0
n93 = _N.new('ShaderNodeMix'); n93.name = 'Mix.007'; n93.location = (1356, -2259)
n93.data_type = 'RGBA'
n93.blend_type = 'MULTIPLY'
n93.inputs[0].default_value = 1.0
n94 = _N.new('ShaderNodeMix'); n94.name = 'Mix.013'; n94.location = (1879, -2476)
n94.data_type = 'RGBA'
n94.blend_type = 'ADD'
n94.clamp_result = True
n94.inputs[0].default_value = 1.0
n95 = _N.new('ShaderNodeMix'); n95.name = 'Mix.009'; n95.location = (2127, -2185)
n95.data_type = 'RGBA'
n95.blend_type = 'MULTIPLY'
n95.inputs[0].default_value = 1.0
n95.inputs[7].default_value = (0.0, 0.02732, 0.05781, 1.0)
n96 = _N.new('ShaderNodeMix'); n96.name = 'Mix.010'; n96.location = (3713, -1268)
n96.data_type = 'RGBA'
_L.new(n4.outputs[0], n16.inputs[0])
_L.new(n1.outputs[0], n26.inputs[0])
_L.new(n4.outputs[0], n15.inputs[0])
_L.new(n15.outputs[0], n21.inputs[6])
_L.new(n16.outputs[0], n17.inputs[6])
_L.new(n26.outputs[0], n17.inputs[7])
_L.new(n17.outputs[2], n21.inputs[7])
_L.new(n2.outputs[0], n1.inputs[0])
_L.new(n3.outputs[0], n2.inputs[0])
_L.new(n7.outputs[0], n8.inputs[0])
_L.new(n8.outputs[0], n5.inputs[4])
_L.new(n6.outputs[0], n5.inputs[7])
_L.new(n8.outputs[0], n5.inputs[6])
_L.new(n5.outputs[2], n4.inputs[0])
_L.new(n9.outputs[0], n11.inputs[0])
_L.new(n10.outputs[0], n9.inputs[0])
_L.new(n18.outputs[0], n20.inputs[0])
_L.new(n19.outputs[0], n18.inputs[0])
_L.new(n11.outputs[0], n12.inputs[6])
_L.new(n20.outputs[0], n12.inputs[7])
_L.new(n12.outputs[2], n13.inputs[1])
_L.new(n14.outputs[0], n13.inputs[0])
_L.new(n13.outputs[0], n5.inputs[0])
_L.new(n22.outputs[2], n96.inputs[7])
_L.new(n25.outputs[0], n24.inputs[0])
_L.new(n21.outputs[2], n23.inputs[6])
_L.new(n23.outputs[2], n22.inputs[6])
_L.new(n23.outputs[2], n96.inputs[0])
_L.new(n28.outputs[0], n44.inputs[0])
_L.new(n47.outputs[0], n28.inputs[0])
_L.new(n33.outputs[0], n47.inputs[0])
_L.new(n27.outputs[0], n45.inputs[0])
_L.new(n44.outputs[0], n29.inputs[6])
_L.new(n43.outputs[0], n29.inputs[7])
_L.new(n41.outputs[0], n46.inputs[6])
_L.new(n29.outputs[2], n46.inputs[7])
_L.new(n46.outputs[2], n23.inputs[7])
_L.new(n42.outputs[0], n40.inputs[7])
_L.new(n45.outputs[0], n43.inputs[0])
_L.new(n40.outputs[2], n41.inputs[0])
_L.new(n24.outputs[0], n40.inputs[6])
_L.new(n30.outputs[0], n31.inputs[0])
_L.new(n31.outputs[0], n32.inputs[0])
_L.new(n38.outputs[0], n37.inputs[1])
_L.new(n34.outputs[0], n35.inputs[0])
_L.new(n35.outputs[0], n36.inputs[0])
_L.new(n32.outputs[0], n39.inputs[6])
_L.new(n36.outputs[0], n39.inputs[7])
_L.new(n39.outputs[2], n37.inputs[0])
_L.new(n89.outputs[0], n90.inputs[0])
_L.new(n48.outputs[0], n91.inputs[0])
_L.new(n89.outputs[0], n61.inputs[0])
_L.new(n61.outputs[0], n93.inputs[6])
_L.new(n90.outputs[0], n92.inputs[6])
_L.new(n91.outputs[0], n92.inputs[7])
_L.new(n92.outputs[2], n93.inputs[7])
_L.new(n49.outputs[0], n48.inputs[0])
_L.new(n50.outputs[0], n49.inputs[0])
_L.new(n53.outputs[0], n54.inputs[0])
_L.new(n54.outputs[0], n51.inputs[4])
_L.new(n52.outputs[0], n51.inputs[7])
_L.new(n54.outputs[0], n51.inputs[6])
_L.new(n51.outputs[2], n89.inputs[0])
_L.new(n55.outputs[0], n57.inputs[0])
_L.new(n56.outputs[0], n55.inputs[0])
_L.new(n62.outputs[0], n64.inputs[0])
_L.new(n63.outputs[0], n62.inputs[0])
_L.new(n57.outputs[0], n58.inputs[6])
_L.new(n64.outputs[0], n58.inputs[7])
_L.new(n58.outputs[2], n59.inputs[1])
_L.new(n60.outputs[0], n59.inputs[0])
_L.new(n59.outputs[0], n51.inputs[0])
_L.new(n66.outputs[0], n65.inputs[0])
_L.new(n93.outputs[2], n94.inputs[6])
_L.new(n94.outputs[2], n95.inputs[6])
_L.new(n68.outputs[0], n84.inputs[0])
_L.new(n83.outputs[0], n68.inputs[0])
_L.new(n72.outputs[0], n83.inputs[0])
_L.new(n67.outputs[0], n82.inputs[0])
_L.new(n84.outputs[0], n86.inputs[6])
_L.new(n85.outputs[0], n86.inputs[7])
_L.new(n80.outputs[0], n87.inputs[6])
_L.new(n86.outputs[2], n87.inputs[7])
_L.new(n87.outputs[2], n94.inputs[7])
_L.new(n81.outputs[0], n79.inputs[7])
_L.new(n82.outputs[0], n85.inputs[0])
_L.new(n79.outputs[2], n80.inputs[0])
_L.new(n65.outputs[0], n79.inputs[6])
_L.new(n69.outputs[0], n70.inputs[0])
_L.new(n70.outputs[0], n71.inputs[0])
_L.new(n77.outputs[0], n76.inputs[1])
_L.new(n73.outputs[0], n74.inputs[0])
_L.new(n74.outputs[0], n75.inputs[0])
_L.new(n71.outputs[0], n78.inputs[6])
_L.new(n75.outputs[0], n78.inputs[7])
_L.new(n78.outputs[2], n76.inputs[0])
_L.new(n94.outputs[2], n88.inputs[0])
_L.new(n95.outputs[2], n88.inputs[7])
_L.new(n88.outputs[2], n96.inputs[6])
_L.new(n96.outputs[2], n0.inputs[0])
n0.is_active_output = True
mat_sideground.use_nodes = True; mat_sideground.node_tree.nodes.clear()
_N = mat_sideground.node_tree.nodes; _L = mat_sideground.node_tree.links
n0 = _N.new('ShaderNodeOutputMaterial'); n0.name = 'Material Output'; n0.location = (1785, 3455)
n1 = _N.new('ShaderNodeMix'); n1.name = 'Mix.012'; n1.location = (490, 3657)
n1.data_type = 'RGBA'
n1.blend_type = 'ADD'
n1.clamp_result = True
n1.inputs[0].default_value = 1.0
n2 = _N.new('ShaderNodeTexNoise'); n2.name = 'Noise Texture'; n2.location = (-1230, 3103)
n3 = _N.new('ShaderNodeMapping'); n3.name = 'Mapping.001'; n3.location = (-1410, 3063)
n3.inputs[1].default_value = (0.0, 0.08, -0.34)
n4 = _N.new('ShaderNodeTexCoord'); n4.name = 'Texture Coordinate.001'; n4.location = (-1590, 3063)
n5 = _N.new('ShaderNodeMapping'); n5.name = 'Mapping.003'; n5.location = (-2469, 3288)
n5.inputs[1].default_value = (0.0, -1.04, 0.07)
n5.inputs[2].default_value = (1.571, 0.0, 0.0)
n6 = _N.new('ShaderNodeTexCoord'); n6.name = 'Texture Coordinate.003'; n6.location = (-2649, 3288)
n7 = _N.new('ShaderNodeMapping'); n7.name = 'Mapping.004'; n7.location = (-2463, 2908)
n7.inputs[1].default_value = (0.0, -1.25, 0.07)
n7.inputs[2].default_value = (1.571, 0.0, 0.0)
n8 = _N.new('ShaderNodeTexCoord'); n8.name = 'Texture Coordinate.004'; n8.location = (-2643, 2908)
n9 = _N.new('ShaderNodeMapping'); n9.name = 'Mapping.009'; n9.location = (54, 3449)
n9.inputs[1].default_value = (0.0, -1.2, 0.07)
n10 = _N.new('ShaderNodeTexCoord'); n10.name = 'Texture Coordinate.009'; n10.location = (-126, 3449)
n11 = _N.new('ShaderNodeValToRGB'); n11.name = 'Color Ramp.001'; n11.location = (-874, 3191)
n11.color_ramp.interpolation = 'CONSTANT'
while len(n11.color_ramp.elements) > 1: n11.color_ramp.elements.remove(n11.color_ramp.elements[-1])
n11.color_ramp.elements[0].position = 0.0; n11.color_ramp.elements[0].color = (1.0, 1.0, 1.0, 1.0)
_e = n11.color_ramp.elements.new(0.4618); _e.color = (0.0, 0.0, 0.0, 1.0)
n12 = _N.new('ShaderNodeTexNoise'); n12.name = 'Noise Texture.001'; n12.location = (-1497, 3360)
n13 = _N.new('ShaderNodeTexChecker'); n13.name = 'Checker Texture.001'; n13.location = (-2283, 2948)
n13.inputs[1].default_value = (0.0, 0.0, 0.0, 1.0)
n13.inputs[2].default_value = (1.0, 1.0, 1.0, 1.0)
n13.inputs[3].default_value = 0.92
n14 = _N.new('ShaderNodeTexCoord'); n14.name = 'Texture Coordinate.002'; n14.location = (-2317, 3835)
n15 = _N.new('ShaderNodeMapping'); n15.name = 'Mapping.002'; n15.location = (-2137, 3835)
n15.inputs[1].default_value = (0.0, 2.4, 0.0)
n16 = _N.new('ShaderNodeValue'); n16.name = 'Value'; n16.location = (-2066, 3463)
n16.outputs[0].default_value = 0.133
n17 = _N.new('ShaderNodeMix'); n17.name = 'Mix.003'; n17.location = (-2066, 3283)
n17.data_type = 'RGBA'
n17.blend_type = 'MULTIPLY'
n17.clamp_result = True
n17.inputs[0].default_value = 1.0
n18 = _N.new('ShaderNodeTexChecker'); n18.name = 'Checker Texture'; n18.location = (-2289, 3328)
n18.inputs[1].default_value = (0.0, 0.0, 0.0, 1.0)
n18.inputs[2].default_value = (1.0, 1.0, 1.0, 1.0)
n18.inputs[3].default_value = 0.92
n19 = _N.new('ShaderNodeVectorMath'); n19.name = 'Vector Math'; n19.location = (-1892, 3483)
n19.operation = 'MULTIPLY'
n20 = _N.new('ShaderNodeTexWave'); n20.name = 'Wave Texture'; n20.location = (-1052, 3612)
n20.bands_direction = 'Y'
n20.inputs[1].default_value = 0.1
n21 = _N.new('ShaderNodeValToRGB'); n21.name = 'Color Ramp'; n21.location = (-765, 3568)
n21.color_ramp.interpolation = 'CONSTANT'
while len(n21.color_ramp.elements) > 1: n21.color_ramp.elements.remove(n21.color_ramp.elements[-1])
n21.color_ramp.elements[0].position = 0.0; n21.color_ramp.elements[0].color = (0.0, 0.0, 0.0, 1.0)
_e = n21.color_ramp.elements.new(0.5055); _e.color = (1.0, 1.0, 1.0, 1.0)
n22 = _N.new('ShaderNodeMix'); n22.name = 'Mix.002'; n22.location = (-1305, 3550)
n22.data_type = 'RGBA'
n22.blend_type = 'MULTIPLY'
n23 = _N.new('ShaderNodeMix'); n23.name = 'Mix'; n23.location = (-335, 3616)
n23.data_type = 'RGBA'
n23.blend_type = 'ADD'
n23.clamp_result = True
n23.inputs[0].default_value = 1.0
n24 = _N.new('ShaderNodeTexChecker'); n24.name = 'Checker Texture.004'; n24.location = (234, 3489)
n24.inputs[1].default_value = (0.0, 0.0, 0.0, 1.0)
n24.inputs[2].default_value = (1.0, 1.0, 1.0, 1.0)
n24.inputs[3].default_value = 0.92
n25 = _N.new('ShaderNodeMix'); n25.name = 'Mix.001'; n25.location = (164, 3803)
n25.data_type = 'RGBA'
n25.blend_type = 'MULTIPLY'
n25.inputs[0].default_value = 1.0
n26 = _N.new('ShaderNodeValToRGB'); n26.name = 'Color Ramp.002'; n26.location = (-515, 3883)
n26.color_ramp.interpolation = 'CONSTANT'
while len(n26.color_ramp.elements) > 1: n26.color_ramp.elements.remove(n26.color_ramp.elements[-1])
n26.color_ramp.elements[0].position = 0.0; n26.color_ramp.elements[0].color = (0.0, 0.0, 0.0, 1.0)
_e = n26.color_ramp.elements.new(0.5091); _e.color = (1.0, 1.0, 1.0, 1.0)
n27 = _N.new('ShaderNodeTexNoise'); n27.name = 'Noise Texture.002'; n27.location = (-1332, 1686)
n28 = _N.new('ShaderNodeMapping'); n28.name = 'Mapping.005'; n28.location = (-1512, 1646)
n28.inputs[1].default_value = (0.0, 0.08, -0.34)
n29 = _N.new('ShaderNodeTexCoord'); n29.name = 'Texture Coordinate.005'; n29.location = (-1692, 1646)
n30 = _N.new('ShaderNodeMapping'); n30.name = 'Mapping.006'; n30.location = (-2572, 1872)
n30.inputs[1].default_value = (0.0, -1.04, 0.07)
n30.inputs[2].default_value = (1.571, 0.0, 0.0)
n31 = _N.new('ShaderNodeTexCoord'); n31.name = 'Texture Coordinate.006'; n31.location = (-2752, 1872)
n32 = _N.new('ShaderNodeMapping'); n32.name = 'Mapping.007'; n32.location = (-2565, 1491)
n32.inputs[1].default_value = (0.0, -1.25, 0.07)
n32.inputs[2].default_value = (1.571, 0.0, 0.0)
n33 = _N.new('ShaderNodeTexCoord'); n33.name = 'Texture Coordinate.007'; n33.location = (-2745, 1491)
n34 = _N.new('ShaderNodeMapping'); n34.name = 'Mapping.010'; n34.location = (-49, 2032)
n34.inputs[1].default_value = (0.0, -1.31, 0.07)
n35 = _N.new('ShaderNodeTexCoord'); n35.name = 'Texture Coordinate.010'; n35.location = (-229, 2032)
n36 = _N.new('ShaderNodeValToRGB'); n36.name = 'Color Ramp.003'; n36.location = (-976, 1774)
n36.color_ramp.interpolation = 'CONSTANT'
while len(n36.color_ramp.elements) > 1: n36.color_ramp.elements.remove(n36.color_ramp.elements[-1])
n36.color_ramp.elements[0].position = 0.0; n36.color_ramp.elements[0].color = (1.0, 1.0, 1.0, 1.0)
_e = n36.color_ramp.elements.new(0.4618); _e.color = (0.0, 0.0, 0.0, 1.0)
n37 = _N.new('ShaderNodeTexNoise'); n37.name = 'Noise Texture.003'; n37.location = (-1599, 1943)
n38 = _N.new('ShaderNodeTexChecker'); n38.name = 'Checker Texture.002'; n38.location = (-2385, 1531)
n38.inputs[1].default_value = (0.0, 0.0, 0.0, 1.0)
n38.inputs[2].default_value = (1.0, 1.0, 1.0, 1.0)
n38.inputs[3].default_value = 0.92
n39 = _N.new('ShaderNodeTexCoord'); n39.name = 'Texture Coordinate.008'; n39.location = (-2419, 2418)
n40 = _N.new('ShaderNodeMapping'); n40.name = 'Mapping.008'; n40.location = (-2239, 2418)
n40.inputs[1].default_value = (0.0, 2.4, 0.0)
n41 = _N.new('ShaderNodeValue'); n41.name = 'Value.001'; n41.location = (-2168, 2046)
n41.outputs[0].default_value = 0.133
n42 = _N.new('ShaderNodeMix'); n42.name = 'Mix.004'; n42.location = (-2168, 1866)
n42.data_type = 'RGBA'
n42.blend_type = 'MULTIPLY'
n42.clamp_result = True
n42.inputs[0].default_value = 1.0
n43 = _N.new('ShaderNodeTexChecker'); n43.name = 'Checker Texture.003'; n43.location = (-2392, 1912)
n43.inputs[1].default_value = (0.0, 0.0, 0.0, 1.0)
n43.inputs[2].default_value = (1.0, 1.0, 1.0, 1.0)
n43.inputs[3].default_value = 0.92
n44 = _N.new('ShaderNodeVectorMath'); n44.name = 'Vector Math.001'; n44.location = (-1995, 2066)
n44.operation = 'MULTIPLY'
n45 = _N.new('ShaderNodeMix'); n45.name = 'Mix.005'; n45.location = (-1407, 2133)
n45.data_type = 'RGBA'
n45.blend_type = 'MULTIPLY'
n46 = _N.new('ShaderNodeMix'); n46.name = 'Mix.006'; n46.location = (-438, 2199)
n46.data_type = 'RGBA'
n46.blend_type = 'ADD'
n46.clamp_result = True
n46.inputs[0].default_value = 1.0
n47 = _N.new('ShaderNodeValToRGB'); n47.name = 'Color Ramp.005'; n47.location = (-617, 2466)
n47.color_ramp.interpolation = 'CONSTANT'
while len(n47.color_ramp.elements) > 1: n47.color_ramp.elements.remove(n47.color_ramp.elements[-1])
n47.color_ramp.elements[0].position = 0.0; n47.color_ramp.elements[0].color = (0.0, 0.0, 0.0, 1.0)
_e = n47.color_ramp.elements.new(0.3891); _e.color = (1.0, 1.0, 1.0, 1.0)
n48 = _N.new('ShaderNodeMix'); n48.name = 'Mix.008'; n48.location = (935, 3877)
n48.data_type = 'RGBA'
n48.blend_type = 'MULTIPLY'
n48.inputs[0].default_value = 1.0
n48.inputs[7].default_value = (0.07037, 0.3278, 0.2345, 1.0)
n49 = _N.new('ShaderNodeTexWave'); n49.name = 'Wave Texture.001'; n49.location = (-1154, 2195)
n49.bands_direction = 'Y'
n49.inputs[1].default_value = 0.1
n50 = _N.new('ShaderNodeValToRGB'); n50.name = 'Color Ramp.004'; n50.location = (-867, 2151)
n50.color_ramp.interpolation = 'CONSTANT'
while len(n50.color_ramp.elements) > 1: n50.color_ramp.elements.remove(n50.color_ramp.elements[-1])
n50.color_ramp.elements[0].position = 0.0; n50.color_ramp.elements[0].color = (0.0, 0.0, 0.0, 1.0)
_e = n50.color_ramp.elements.new(0.3745); _e.color = (1.0, 1.0, 1.0, 1.0)
n51 = _N.new('ShaderNodeMix'); n51.name = 'Mix.007'; n51.location = (62, 2386)
n51.data_type = 'RGBA'
n51.blend_type = 'MULTIPLY'
n51.inputs[0].default_value = 1.0
n52 = _N.new('ShaderNodeTexChecker'); n52.name = 'Checker Texture.005'; n52.location = (131, 2072)
n52.inputs[1].default_value = (0.0, 0.0, 0.0, 1.0)
n52.inputs[2].default_value = (1.0, 1.0, 1.0, 1.0)
n52.inputs[3].default_value = 0.92
n53 = _N.new('ShaderNodeMix'); n53.name = 'Mix.014'; n53.location = (388, 2240)
n53.data_type = 'RGBA'
n53.blend_type = 'ADD'
n53.clamp_result = True
n53.inputs[0].default_value = 1.0
n54 = _N.new('ShaderNodeMix'); n54.name = 'Mix.009'; n54.location = (767, 2158)
n54.data_type = 'RGBA'
n54.blend_type = 'MULTIPLY'
n54.inputs[0].default_value = 1.0
n54.inputs[7].default_value = (0.0, 0.02956, 0.06847, 1.0)
n55 = _N.new('ShaderNodeMix'); n55.name = 'Mix.011'; n55.location = (943, 2679)
n55.data_type = 'RGBA'
n55.inputs[6].default_value = (0.001518, 0.0, 0.006048, 1.0)
n56 = _N.new('ShaderNodeMix'); n56.name = 'Mix.010'; n56.location = (1462, 3388)
n56.data_type = 'RGBA'
_L.new(n20.outputs[0], n21.inputs[0])
_L.new(n2.outputs[0], n11.inputs[0])
_L.new(n20.outputs[0], n26.inputs[0])
_L.new(n26.outputs[0], n25.inputs[6])
_L.new(n21.outputs[0], n23.inputs[6])
_L.new(n11.outputs[0], n23.inputs[7])
_L.new(n23.outputs[2], n25.inputs[7])
_L.new(n3.outputs[0], n2.inputs[0])
_L.new(n4.outputs[0], n3.inputs[0])
_L.new(n14.outputs[0], n15.inputs[0])
_L.new(n15.outputs[0], n22.inputs[4])
_L.new(n12.outputs[0], n22.inputs[7])
_L.new(n15.outputs[0], n22.inputs[6])
_L.new(n5.outputs[0], n18.inputs[0])
_L.new(n6.outputs[0], n5.inputs[0])
_L.new(n7.outputs[0], n13.inputs[0])
_L.new(n8.outputs[0], n7.inputs[0])
_L.new(n18.outputs[0], n17.inputs[6])
_L.new(n13.outputs[0], n17.inputs[7])
_L.new(n17.outputs[2], n19.inputs[1])
_L.new(n16.outputs[0], n19.inputs[0])
_L.new(n19.outputs[0], n22.inputs[0])
_L.new(n55.outputs[2], n56.inputs[6])
_L.new(n48.outputs[2], n56.inputs[7])
_L.new(n54.outputs[2], n55.inputs[7])
_L.new(n9.outputs[0], n24.inputs[0])
_L.new(n10.outputs[0], n9.inputs[0])
_L.new(n24.outputs[0], n1.inputs[7])
_L.new(n1.outputs[2], n48.inputs[6])
_L.new(n1.outputs[2], n56.inputs[0])
_L.new(n22.outputs[2], n20.inputs[0])
_L.new(n25.outputs[2], n1.inputs[6])
_L.new(n49.outputs[0], n50.inputs[0])
_L.new(n27.outputs[0], n36.inputs[0])
_L.new(n49.outputs[0], n47.inputs[0])
_L.new(n47.outputs[0], n51.inputs[6])
_L.new(n50.outputs[0], n46.inputs[6])
_L.new(n36.outputs[0], n46.inputs[7])
_L.new(n46.outputs[2], n51.inputs[7])
_L.new(n28.outputs[0], n27.inputs[0])
_L.new(n29.outputs[0], n28.inputs[0])
_L.new(n39.outputs[0], n40.inputs[0])
_L.new(n40.outputs[0], n45.inputs[4])
_L.new(n37.outputs[0], n45.inputs[7])
_L.new(n40.outputs[0], n45.inputs[6])
_L.new(n30.outputs[0], n43.inputs[0])
_L.new(n31.outputs[0], n30.inputs[0])
_L.new(n32.outputs[0], n38.inputs[0])
_L.new(n33.outputs[0], n32.inputs[0])
_L.new(n43.outputs[0], n42.inputs[6])
_L.new(n38.outputs[0], n42.inputs[7])
_L.new(n42.outputs[2], n44.inputs[1])
_L.new(n41.outputs[0], n44.inputs[0])
_L.new(n44.outputs[0], n45.inputs[0])
_L.new(n34.outputs[0], n52.inputs[0])
_L.new(n35.outputs[0], n34.inputs[0])
_L.new(n52.outputs[0], n53.inputs[7])
_L.new(n45.outputs[2], n49.inputs[0])
_L.new(n51.outputs[2], n53.inputs[6])
_L.new(n53.outputs[2], n55.inputs[0])
_L.new(n53.outputs[2], n54.inputs[6])
_L.new(n56.outputs[2], n0.inputs[0])
n0.is_active_output = True
mat_cornerground_001.use_nodes = True; mat_cornerground_001.node_tree.nodes.clear()
_N = mat_cornerground_001.node_tree.nodes; _L = mat_cornerground_001.node_tree.links
n0 = _N.new('ShaderNodeTexNoise'); n0.name = 'Noise Texture.002'; n0.location = (383, -1597)
n0.inputs[2].default_value = 2.24
n1 = _N.new('ShaderNodeMapping'); n1.name = 'Mapping.005'; n1.location = (203, -1637)
n1.inputs[1].default_value = (0.0, 2.43, -1.08)
n2 = _N.new('ShaderNodeTexCoord'); n2.name = 'Texture Coordinate.005'; n2.location = (23, -1637)
n3 = _N.new('ShaderNodeValToRGB'); n3.name = 'Color Ramp.003'; n3.location = (739, -1509)
n3.color_ramp.interpolation = 'CONSTANT'
while len(n3.color_ramp.elements) > 1: n3.color_ramp.elements.remove(n3.color_ramp.elements[-1])
n3.color_ramp.elements[0].position = 0.0; n3.color_ramp.elements[0].color = (1.0, 1.0, 1.0, 1.0)
_e = n3.color_ramp.elements.new(0.4145); _e.color = (0.0, 0.0, 0.0, 1.0)
n4 = _N.new('ShaderNodeTexWave'); n4.name = 'Wave Texture.001'; n4.location = (561, -1088)
n4.bands_direction = 'Z'
n4.inputs[1].default_value = 0.1
n5 = _N.new('ShaderNodeMix'); n5.name = 'Mix.004'; n5.location = (332, -1167)
n5.data_type = 'RGBA'
n6 = _N.new('ShaderNodeTexNoise'); n6.name = 'Noise Texture.003'; n6.location = (116, -1340)
n7 = _N.new('ShaderNodeTexCoord'); n7.name = 'Texture Coordinate.006'; n7.location = (-607, -986)
n8 = _N.new('ShaderNodeMapping'); n8.name = 'Mapping.006'; n8.location = (-427, -986)
n9 = _N.new('ShaderNodeMapping'); n9.name = 'Mapping.007'; n9.location = (-857, -1411)
n9.inputs[1].default_value = (0.0, -0.92, 0.07)
n10 = _N.new('ShaderNodeTexCoord'); n10.name = 'Texture Coordinate.007'; n10.location = (-1037, -1411)
n11 = _N.new('ShaderNodeMapping'); n11.name = 'Mapping.008'; n11.location = (-850, -1792)
n11.inputs[1].default_value = (0.0, -1.18, 0.07)
n12 = _N.new('ShaderNodeTexCoord'); n12.name = 'Texture Coordinate.008'; n12.location = (-1030, -1792)
n13 = _N.new('ShaderNodeTexChecker'); n13.name = 'Checker Texture.003'; n13.location = (-670, -1752)
n13.inputs[2].default_value = (0.0, 0.0, 0.0, 1.0)
n13.inputs[3].default_value = 0.92
n14 = _N.new('ShaderNodeMix'); n14.name = 'Mix.005'; n14.location = (-421, -1465)
n14.data_type = 'RGBA'
n14.blend_type = 'MULTIPLY'
n14.inputs[0].default_value = 1.0
n15 = _N.new('ShaderNodeVectorMath'); n15.name = 'Vector Math.001'; n15.location = (-58, -1240)
n15.operation = 'MULTIPLY'
n16 = _N.new('ShaderNodeValue'); n16.name = 'Value.001'; n16.location = (-232, -1260)
n16.outputs[0].default_value = 0.063
n17 = _N.new('ShaderNodeTexChecker'); n17.name = 'Checker Texture.002'; n17.location = (-677, -1371)
n17.inputs[2].default_value = (0.0, 0.0, 0.0, 1.0)
n17.inputs[3].default_value = 0.92
n18 = _N.new('ShaderNodeTexNoise'); n18.name = 'Noise Texture'; n18.location = (279, -528)
n19 = _N.new('ShaderNodeMapping'); n19.name = 'Mapping.001'; n19.location = (99, -568)
n19.inputs[1].default_value = (0.0, 0.08, -0.34)
n20 = _N.new('ShaderNodeTexCoord'); n20.name = 'Texture Coordinate.001'; n20.location = (-81, -568)
n21 = _N.new('ShaderNodeValToRGB'); n21.name = 'Color Ramp.001'; n21.location = (635, -440)
n21.color_ramp.interpolation = 'CONSTANT'
while len(n21.color_ramp.elements) > 1: n21.color_ramp.elements.remove(n21.color_ramp.elements[-1])
n21.color_ramp.elements[0].position = 0.0; n21.color_ramp.elements[0].color = (1.0, 1.0, 1.0, 1.0)
_e = n21.color_ramp.elements.new(0.4618); _e.color = (0.0, 0.0, 0.0, 1.0)
n22 = _N.new('ShaderNodeTexWave'); n22.name = 'Wave Texture'; n22.location = (457, -19)
n22.bands_direction = 'Z'
n22.inputs[1].default_value = 0.1
n23 = _N.new('ShaderNodeMix'); n23.name = 'Mix.002'; n23.location = (228, -98)
n23.data_type = 'RGBA'
n24 = _N.new('ShaderNodeTexNoise'); n24.name = 'Noise Texture.001'; n24.location = (12, -271)
n25 = _N.new('ShaderNodeTexCoord'); n25.name = 'Texture Coordinate.002'; n25.location = (-711, 83)
n26 = _N.new('ShaderNodeMapping'); n26.name = 'Mapping.002'; n26.location = (-531, 83)
n27 = _N.new('ShaderNodeMapping'); n27.name = 'Mapping.003'; n27.location = (-961, -342)
n27.inputs[1].default_value = (0.0, -0.92, 0.07)
n28 = _N.new('ShaderNodeTexCoord'); n28.name = 'Texture Coordinate.003'; n28.location = (-1141, -342)
n29 = _N.new('ShaderNodeTexChecker'); n29.name = 'Checker Texture'; n29.location = (-781, -302)
n29.inputs[2].default_value = (0.0, 0.0, 0.0, 1.0)
n29.inputs[3].default_value = 0.92
n30 = _N.new('ShaderNodeMix'); n30.name = 'Mix.003'; n30.location = (-525, -396)
n30.data_type = 'RGBA'
n30.blend_type = 'MULTIPLY'
n30.inputs[0].default_value = 1.0
n31 = _N.new('ShaderNodeVectorMath'); n31.name = 'Vector Math'; n31.location = (-162, -171)
n31.operation = 'MULTIPLY'
n32 = _N.new('ShaderNodeValue'); n32.name = 'Value'; n32.location = (-336, -191)
n32.outputs[0].default_value = 0.133
n33 = _N.new('ShaderNodeValToRGB'); n33.name = 'Color Ramp.002'; n33.location = (987, 251)
n33.color_ramp.interpolation = 'CONSTANT'
while len(n33.color_ramp.elements) > 1: n33.color_ramp.elements.remove(n33.color_ramp.elements[-1])
n33.color_ramp.elements[0].position = 0.0; n33.color_ramp.elements[0].color = (0.0, 0.0, 0.0, 1.0)
_e = n33.color_ramp.elements.new(0.3345); _e.color = (1.0, 1.0, 1.0, 1.0)
n34 = _N.new('ShaderNodeValToRGB'); n34.name = 'Color Ramp'; n34.location = (744, -63)
n34.color_ramp.interpolation = 'CONSTANT'
while len(n34.color_ramp.elements) > 1: n34.color_ramp.elements.remove(n34.color_ramp.elements[-1])
n34.color_ramp.elements[0].position = 0.0; n34.color_ramp.elements[0].color = (0.0, 0.0, 0.0, 1.0)
_e = n34.color_ramp.elements.new(0.4909); _e.color = (1.0, 1.0, 1.0, 1.0)
n35 = _N.new('ShaderNodeMix'); n35.name = 'Mix'; n35.location = (1073, -195)
n35.data_type = 'RGBA'
n35.blend_type = 'ADD'
n35.clamp_result = True
n35.inputs[0].default_value = 1.0
n36 = _N.new('ShaderNodeValToRGB'); n36.name = 'Color Ramp.004'; n36.location = (1076, -621)
n36.color_ramp.interpolation = 'CONSTANT'
while len(n36.color_ramp.elements) > 1: n36.color_ramp.elements.remove(n36.color_ramp.elements[-1])
n36.color_ramp.elements[0].position = 0.0; n36.color_ramp.elements[0].color = (0.0, 0.0, 0.0, 1.0)
_e = n36.color_ramp.elements.new(0.09818); _e.color = (1.0, 1.0, 1.0, 1.0)
n37 = _N.new('ShaderNodeValToRGB'); n37.name = 'Color Ramp.005'; n37.location = (912, -1059)
n37.color_ramp.interpolation = 'CONSTANT'
while len(n37.color_ramp.elements) > 1: n37.color_ramp.elements.remove(n37.color_ramp.elements[-1])
n37.color_ramp.elements[0].position = 0.0; n37.color_ramp.elements[0].color = (0.0, 0.0, 0.0, 1.0)
_e = n37.color_ramp.elements.new(0.2982); _e.color = (1.0, 1.0, 1.0, 1.0)
n38 = _N.new('ShaderNodeMix'); n38.name = 'Mix.006'; n38.location = (1309, -1189)
n38.data_type = 'RGBA'
n38.blend_type = 'ADD'
n38.clamp_result = True
n38.inputs[0].default_value = 1.0
n39 = _N.new('ShaderNodeOutputMaterial'); n39.name = 'Material Output'; n39.location = (3293, -176)
n40 = _N.new('ShaderNodeMapping'); n40.name = 'Mapping.004'; n40.location = (-954, -723)
n40.inputs[1].default_value = (0.0, -1.18, 0.07)
n41 = _N.new('ShaderNodeTexCoord'); n41.name = 'Texture Coordinate.004'; n41.location = (-1134, -723)
n42 = _N.new('ShaderNodeTexChecker'); n42.name = 'Checker Texture.001'; n42.location = (-774, -683)
n42.inputs[2].default_value = (0.0, 0.0, 0.0, 1.0)
n42.inputs[3].default_value = 0.92
n43 = _N.new('ShaderNodeMix'); n43.name = 'Mix.001'; n43.location = (1673, 173)
n43.data_type = 'RGBA'
n43.blend_type = 'MULTIPLY'
n43.inputs[0].default_value = 1.0
n44 = _N.new('ShaderNodeMapping'); n44.name = 'Mapping.009'; n44.location = (1562, -181)
n44.inputs[1].default_value = (0.0, -1.2, 0.07)
n45 = _N.new('ShaderNodeTexCoord'); n45.name = 'Texture Coordinate.009'; n45.location = (1382, -181)
n46 = _N.new('ShaderNodeTexChecker'); n46.name = 'Checker Texture.004'; n46.location = (1742, -141)
n46.inputs[1].default_value = (0.0, 0.0, 0.0, 1.0)
n46.inputs[2].default_value = (1.0, 1.0, 1.0, 1.0)
n46.inputs[3].default_value = 0.92
n47 = _N.new('ShaderNodeMapping'); n47.name = 'Mapping.010'; n47.location = (1789, -1157)
n47.inputs[1].default_value = (0.0, 5.21, 0.07)
n48 = _N.new('ShaderNodeTexCoord'); n48.name = 'Texture Coordinate.010'; n48.location = (1609, -1157)
n49 = _N.new('ShaderNodeMix'); n49.name = 'Mix.011'; n49.location = (2669, -661)
n49.data_type = 'RGBA'
n49.inputs[6].default_value = (0.001518, 0.0, 0.006048, 1.0)
n50 = _N.new('ShaderNodeMix'); n50.name = 'Mix.007'; n50.location = (1820, -797)
n50.data_type = 'RGBA'
n50.blend_type = 'MULTIPLY'
n50.inputs[0].default_value = 1.0
n51 = _N.new('ShaderNodeMix'); n51.name = 'Mix.009'; n51.location = (2410, -857)
n51.data_type = 'RGBA'
n51.blend_type = 'MULTIPLY'
n51.inputs[0].default_value = 1.0
n51.inputs[7].default_value = (0.0, 0.02956, 0.06847, 1.0)
n52 = _N.new('ShaderNodeTexChecker'); n52.name = 'Checker Texture.005'; n52.location = (1969, -1117)
n52.inputs[1].default_value = (0.0, 0.0, 0.0, 1.0)
n52.inputs[2].default_value = (1.0, 1.0, 1.0, 1.0)
n52.inputs[3].default_value = 0.92
n53 = _N.new('ShaderNodeMix'); n53.name = 'Mix.013'; n53.location = (2187, -751)
n53.data_type = 'RGBA'
n53.blend_type = 'ADD'
n53.clamp_result = True
n53.inputs[0].default_value = 1.0
n54 = _N.new('ShaderNodeMix'); n54.name = 'Mix.008'; n54.location = (2444, 246)
n54.data_type = 'RGBA'
n54.blend_type = 'MULTIPLY'
n54.inputs[0].default_value = 1.0
n54.inputs[7].default_value = (0.07037, 0.3278, 0.2345, 1.0)
n55 = _N.new('ShaderNodeMix'); n55.name = 'Mix.012'; n55.location = (1999, 26)
n55.data_type = 'RGBA'
n55.blend_type = 'ADD'
n55.clamp_result = True
n55.inputs[0].default_value = 1.0
n56 = _N.new('ShaderNodeMix'); n56.name = 'Mix.010'; n56.location = (2971, -242)
n56.data_type = 'RGBA'
_L.new(n22.outputs[0], n34.inputs[0])
_L.new(n18.outputs[0], n21.inputs[0])
_L.new(n22.outputs[0], n33.inputs[0])
_L.new(n33.outputs[0], n43.inputs[6])
_L.new(n34.outputs[0], n35.inputs[6])
_L.new(n21.outputs[0], n35.inputs[7])
_L.new(n35.outputs[2], n43.inputs[7])
_L.new(n19.outputs[0], n18.inputs[0])
_L.new(n20.outputs[0], n19.inputs[0])
_L.new(n25.outputs[0], n26.inputs[0])
_L.new(n26.outputs[0], n23.inputs[4])
_L.new(n24.outputs[0], n23.inputs[7])
_L.new(n26.outputs[0], n23.inputs[6])
_L.new(n23.outputs[2], n22.inputs[0])
_L.new(n27.outputs[0], n29.inputs[0])
_L.new(n28.outputs[0], n27.inputs[0])
_L.new(n40.outputs[0], n42.inputs[0])
_L.new(n41.outputs[0], n40.inputs[0])
_L.new(n29.outputs[0], n30.inputs[6])
_L.new(n42.outputs[0], n30.inputs[7])
_L.new(n30.outputs[2], n31.inputs[1])
_L.new(n32.outputs[0], n31.inputs[0])
_L.new(n31.outputs[0], n23.inputs[0])
_L.new(n4.outputs[0], n37.inputs[0])
_L.new(n0.outputs[0], n3.inputs[0])
_L.new(n4.outputs[0], n36.inputs[0])
_L.new(n36.outputs[0], n50.inputs[6])
_L.new(n37.outputs[0], n38.inputs[6])
_L.new(n3.outputs[0], n38.inputs[7])
_L.new(n38.outputs[2], n50.inputs[7])
_L.new(n1.outputs[0], n0.inputs[0])
_L.new(n2.outputs[0], n1.inputs[0])
_L.new(n7.outputs[0], n8.inputs[0])
_L.new(n8.outputs[0], n5.inputs[4])
_L.new(n6.outputs[0], n5.inputs[7])
_L.new(n8.outputs[0], n5.inputs[6])
_L.new(n5.outputs[2], n4.inputs[0])
_L.new(n9.outputs[0], n17.inputs[0])
_L.new(n10.outputs[0], n9.inputs[0])
_L.new(n11.outputs[0], n13.inputs[0])
_L.new(n12.outputs[0], n11.inputs[0])
_L.new(n17.outputs[0], n14.inputs[6])
_L.new(n13.outputs[0], n14.inputs[7])
_L.new(n14.outputs[2], n15.inputs[1])
_L.new(n16.outputs[0], n15.inputs[0])
_L.new(n15.outputs[0], n5.inputs[0])
_L.new(n49.outputs[2], n56.inputs[6])
_L.new(n54.outputs[2], n56.inputs[7])
_L.new(n51.outputs[2], n49.inputs[7])
_L.new(n44.outputs[0], n46.inputs[0])
_L.new(n45.outputs[0], n44.inputs[0])
_L.new(n43.outputs[2], n55.inputs[6])
_L.new(n46.outputs[0], n55.inputs[7])
_L.new(n47.outputs[0], n52.inputs[0])
_L.new(n48.outputs[0], n47.inputs[0])
_L.new(n52.outputs[0], n53.inputs[7])
_L.new(n50.outputs[2], n53.inputs[6])
_L.new(n53.outputs[2], n51.inputs[6])
_L.new(n53.outputs[2], n49.inputs[0])
_L.new(n55.outputs[2], n54.inputs[6])
_L.new(n55.outputs[2], n56.inputs[0])
_L.new(n56.outputs[2], n39.inputs[0])
n39.is_active_output = True

# ---- world
world_world = bpy.data.worlds.new('World'); scene.world = world_world
world_world.use_nodes = True; world_world.node_tree.nodes.clear()
_N = world_world.node_tree.nodes; _L = world_world.node_tree.links
n0 = _N.new('ShaderNodeOutputWorld'); n0.name = 'World Output'; n0.location = (300, 300)
n1 = _N.new('ShaderNodeBackground'); n1.name = 'Background'; n1.location = (10, 300)
n1.inputs[0].default_value = (0.05088, 0.05088, 0.05088, 1.0)
_L.new(n1.outputs[0], n0.inputs[0])
n0.is_active_output = True
world_world.color = (0.05088, 0.05088, 0.05088)
world_world.use_sun_shadow = False
world_world.sun_shadow_jitter_overblur = 0.0

# ---- cameras
cam_camera = bpy.data.cameras.new('Camera')
cam_camera.clip_end = 100.0
cam_camera.lens = 97.51
cam_camera.ortho_scale = 7.314

# ---- lights
light_light = bpy.data.lights.new('Light', 'POINT')
light_light.transmission_factor = 0.0
light_light.use_soft_falloff = False
light_light.energy = 1000.0
light_light.shadow_soft_size = 0.1
light_light.shadow_maximum_resolution = 0.006
light_light.use_absolute_resolution = True

# ---- meshes
me_cube = bpy.data.meshes.new('Cube')
me_cube.from_pydata([(1.0, 1.0, 1.0), (1.0, 1.0, -1.0), (1.0, -1.0, 1.0), (1.0, -1.0, -1.0), (-1.0, 1.0, 1.0), (-1.0, 1.0, -1.0), (-1.0, -1.0, 1.0), (-1.0, -1.0, -1.0)], [], [(0, 4, 6, 2), (3, 2, 6, 7), (7, 6, 4, 5), (5, 1, 3, 7), (1, 0, 2, 3), (5, 4, 0, 1)])
_uv = me_cube.uv_layers.new(name='UVMap')
_uv.uv.foreach_set('vector', [0.625, 0.5, 0.875, 0.5, 0.875, 0.75, 0.625, 0.75, 0.375, 0.75, 0.625, 0.75, 0.625, 1.0, 0.375, 1.0, 0.375, 0.0, 0.625, 0.0, 0.625, 0.25, 0.375, 0.25, 0.125, 0.5, 0.375, 0.5, 0.375, 0.75, 0.125, 0.75, 0.375, 0.5, 0.625, 0.5, 0.625, 0.75, 0.375, 0.75, 0.375, 0.25, 0.625, 0.25, 0.625, 0.5, 0.375, 0.5])
me_cube.materials.append(mat_topground)
me_cube.use_mirror_vertex_groups = False
me_cube.update()
me_cube_001 = bpy.data.meshes.new('Cube.001')
me_cube_001.from_pydata([(1.0, 1.0, 1.0), (1.0, 1.0, -1.0), (1.0, -1.0, 1.0), (1.0, -1.0, -1.0), (-1.0, 1.0, 1.0), (-1.0, 1.0, -1.0), (-1.0, -1.0, 1.0), (-1.0, -1.0, -1.0)], [], [(0, 4, 6, 2), (3, 2, 6, 7), (7, 6, 4, 5), (5, 1, 3, 7), (1, 0, 2, 3), (5, 4, 0, 1)])
_uv = me_cube_001.uv_layers.new(name='UVMap')
_uv.uv.foreach_set('vector', [0.625, 0.5, 0.875, 0.5, 0.875, 0.75, 0.625, 0.75, 0.375, 0.75, 0.625, 0.75, 0.625, 1.0, 0.375, 1.0, 0.375, 0.0, 0.625, 0.0, 0.625, 0.25, 0.375, 0.25, 0.125, 0.5, 0.375, 0.5, 0.375, 0.75, 0.125, 0.75, 0.375, 0.5, 0.625, 0.5, 0.625, 0.75, 0.375, 0.75, 0.375, 0.25, 0.625, 0.25, 0.625, 0.5, 0.375, 0.5])
me_cube_001.materials.append(mat_bottomground)
me_cube_001.use_mirror_vertex_groups = False
me_cube_001.update()
me_cube_003 = bpy.data.meshes.new('Cube.003')
me_cube_003.from_pydata([(1.0, 1.0, 1.0), (1.0, 1.0, -1.0), (1.0, -1.0, 1.0), (1.0, -1.0, -1.0), (-1.0, 1.0, 1.0), (-1.0, 1.0, -1.0), (-1.0, -1.0, 1.0), (-1.0, -1.0, -1.0)], [], [(0, 4, 6, 2), (3, 2, 6, 7), (7, 6, 4, 5), (5, 1, 3, 7), (1, 0, 2, 3), (5, 4, 0, 1)])
_uv = me_cube_003.uv_layers.new(name='UVMap')
_uv.uv.foreach_set('vector', [0.625, 0.5, 0.875, 0.5, 0.875, 0.75, 0.625, 0.75, 0.375, 0.75, 0.625, 0.75, 0.625, 1.0, 0.375, 1.0, 0.375, 0.0, 0.625, 0.0, 0.625, 0.25, 0.375, 0.25, 0.125, 0.5, 0.375, 0.5, 0.375, 0.75, 0.125, 0.75, 0.375, 0.5, 0.625, 0.5, 0.625, 0.75, 0.375, 0.75, 0.375, 0.25, 0.625, 0.25, 0.625, 0.5, 0.375, 0.5])
me_cube_003.materials.append(mat_cornerground)
me_cube_003.use_mirror_vertex_groups = False
me_cube_003.update()
me_cube_004 = bpy.data.meshes.new('Cube.004')
me_cube_004.from_pydata([(1.0, 1.0, 1.0), (1.0, 1.0, -1.0), (1.0, -1.0, 1.0), (1.0, -1.0, -1.0), (-1.0, 1.0, 1.0), (-1.0, 1.0, -1.0), (-1.0, -1.0, 1.0), (-1.0, -1.0, -1.0)], [], [(0, 4, 6, 2), (3, 2, 6, 7), (7, 6, 4, 5), (5, 1, 3, 7), (1, 0, 2, 3), (5, 4, 0, 1)])
_uv = me_cube_004.uv_layers.new(name='UVMap')
_uv.uv.foreach_set('vector', [0.625, 0.5, 0.875, 0.5, 0.875, 0.75, 0.625, 0.75, 0.375, 0.75, 0.625, 0.75, 0.625, 1.0, 0.375, 1.0, 0.375, 0.0, 0.625, 0.0, 0.625, 0.25, 0.375, 0.25, 0.125, 0.5, 0.375, 0.5, 0.375, 0.75, 0.125, 0.75, 0.375, 0.5, 0.625, 0.5, 0.625, 0.75, 0.375, 0.75, 0.375, 0.25, 0.625, 0.25, 0.625, 0.5, 0.375, 0.5])
me_cube_004.materials.append(mat_sideground)
me_cube_004.use_mirror_vertex_groups = False
me_cube_004.update()
me_cube_005 = bpy.data.meshes.new('Cube.005')
me_cube_005.from_pydata([(1.0, 1.0, 1.0), (1.0, 1.0, -1.0), (1.0, -1.0, 1.0), (1.0, -1.0, -1.0), (-1.0, 1.0, 1.0), (-1.0, 1.0, -1.0), (-1.0, -1.0, 1.0), (-1.0, -1.0, -1.0)], [], [(0, 4, 6, 2), (3, 2, 6, 7), (7, 6, 4, 5), (5, 1, 3, 7), (1, 0, 2, 3), (5, 4, 0, 1)])
_uv = me_cube_005.uv_layers.new(name='UVMap')
_uv.uv.foreach_set('vector', [0.625, 0.5, 0.875, 0.5, 0.875, 0.75, 0.625, 0.75, 0.375, 0.75, 0.625, 0.75, 0.625, 1.0, 0.375, 1.0, 0.375, 0.0, 0.625, 0.0, 0.625, 0.25, 0.375, 0.25, 0.125, 0.5, 0.375, 0.5, 0.375, 0.75, 0.125, 0.75, 0.375, 0.5, 0.625, 0.5, 0.625, 0.75, 0.375, 0.75, 0.375, 0.25, 0.625, 0.25, 0.625, 0.5, 0.375, 0.5])
me_cube_005.materials.append(mat_cornerground_001)
me_cube_005.use_mirror_vertex_groups = False
me_cube_005.update()
me_cube_006 = bpy.data.meshes.new('Cube.006')
me_cube_006.from_pydata([(1.0, 1.0, 1.0), (1.0, 1.0, -1.0), (1.0, -1.0, 1.0), (1.0, -1.0, -1.0), (-1.0, 1.0, 1.0), (-1.0, 1.0, -1.0), (-1.0, -1.0, 1.0), (-1.0, -1.0, -1.0)], [], [(0, 4, 6, 2), (3, 2, 6, 7), (7, 6, 4, 5), (5, 1, 3, 7), (1, 0, 2, 3), (5, 4, 0, 1)])
_uv = me_cube_006.uv_layers.new(name='UVMap')
_uv.uv.foreach_set('vector', [0.625, 0.5, 0.875, 0.5, 0.875, 0.75, 0.625, 0.75, 0.375, 0.75, 0.625, 0.75, 0.625, 1.0, 0.375, 1.0, 0.375, 0.0, 0.625, 0.0, 0.625, 0.25, 0.375, 0.25, 0.125, 0.5, 0.375, 0.5, 0.375, 0.75, 0.125, 0.75, 0.375, 0.5, 0.625, 0.5, 0.625, 0.75, 0.375, 0.75, 0.375, 0.25, 0.625, 0.25, 0.625, 0.5, 0.375, 0.5])
me_cube_006.materials.append(mat_cornerground)
me_cube_006.use_mirror_vertex_groups = False
me_cube_006.update()

# ---- objects
ob_top = bpy.data.objects.new('top', me_cube)
ob_light = bpy.data.objects.new('Light', light_light)
ob_camera = bpy.data.objects.new('Camera', cam_camera)
ob_below = bpy.data.objects.new('below', me_cube_001)
ob_cube_003 = bpy.data.objects.new('Cube.003', me_cube_003)
ob_side = bpy.data.objects.new('side', me_cube_004)
ob_cube_005 = bpy.data.objects.new('Cube.005', me_cube_005)
ob_corner = bpy.data.objects.new('corner', me_cube_006)

# ---- transforms, parenting, visibility, modifiers, constraints
ob_top.location = (0.0, -6.0, 0.0)
ob_top.lock_rotations_4d = False
ob_top.empty_display_type = 'ARROWS'
ob_top.lineart.crease_threshold = 0.0
ob_light.location = (4.076, -0.9945, 5.904)
ob_light.rotation_euler = (0.6503, 0.05522, 1.866)
ob_light.lock_rotations_4d = False
ob_light.empty_display_type = 'ARROWS'
ob_light.color = (0.0, 0.0, 0.0, 0.0)
ob_light.lineart.crease_threshold = 0.0
ob_camera.location = (6.364, -0.002909, -0.005652)
ob_camera.rotation_euler = (1.571, 1.192e-07, 7.854)
ob_camera.lock_rotations_4d = False
ob_camera.empty_display_type = 'ARROWS'
ob_camera.color = (0.0, 0.0, 0.0, 0.0)
ob_camera.display_type = 'WIRE'
ob_camera.lineart.crease_threshold = 0.0
ob_below.location = (0.0, -4.0, 0.0)
ob_below.lock_rotations_4d = False
ob_below.empty_display_type = 'ARROWS'
ob_below.lineart.crease_threshold = 0.0
ob_cube_003.location = (0.0, 0.0, 0.0)
ob_cube_003.lock_rotations_4d = False
ob_cube_003.empty_display_type = 'ARROWS'
ob_cube_003.lineart.crease_threshold = 0.0
ob_side.location = (0.0, -2.0, 0.0)
ob_side.lock_rotations_4d = False
ob_side.empty_display_type = 'ARROWS'
ob_side.lineart.crease_threshold = 0.0
ob_cube_005.location = (0.0, 2.0, 4.0)
ob_cube_005.lock_rotations_4d = False
ob_cube_005.empty_display_type = 'ARROWS'
ob_cube_005.lineart.crease_threshold = 0.0
ob_corner.location = (0.0, 2.0, 4.0)
ob_corner.lock_rotations_4d = False
ob_corner.empty_display_type = 'ARROWS'
ob_corner.lineart.crease_threshold = 0.0

# ---- collection membership
col_collection.objects.link(ob_top)
col_collection.objects.link(ob_light)
col_collection.objects.link(ob_camera)
col_collection.objects.link(ob_below)
col_collection.objects.link(ob_cube_003)
col_collection.objects.link(ob_side)
col_collection.objects.link(ob_cube_005)
col_collection.objects.link(ob_corner)

# ---- scene / render settings (as saved in the file)
scene.camera = ob_camera
scene.frame_start = 1; scene.frame_end = 250; scene.frame_set(245)
scene.render.engine = 'BLENDER_EEVEE_NEXT'
scene.render.resolution_x = 128
scene.render.resolution_y = 128
scene.cycles.sampling_pattern = 'TABULATED_SOBOL'
bpy.context.view_layer.update()
